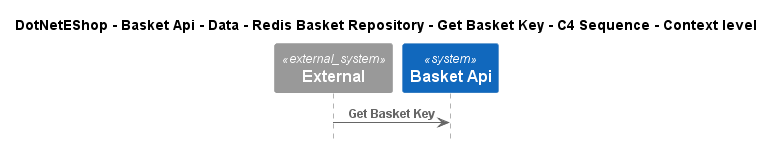

The diagram above was rendered by PlantUML. Its source (embedded in the PNG):
@startuml
!include ..\..\..\..\..\..\..\..\..\.c4s\C4_Sequence.puml

title DotNetEShop - Basket Api - Data - Redis Basket Repository - Get Basket Key - C4 Sequence - Context level

System_Ext(C4InterFlow.SoftwareSystems.ExternalSystem, "External", "")
System(DotNetEShop.SoftwareSystems.BasketApi, "Basket Api", "")

Rel(C4InterFlow.SoftwareSystems.ExternalSystem, DotNetEShop.SoftwareSystems.BasketApi, "Get Basket Key")


@enduml